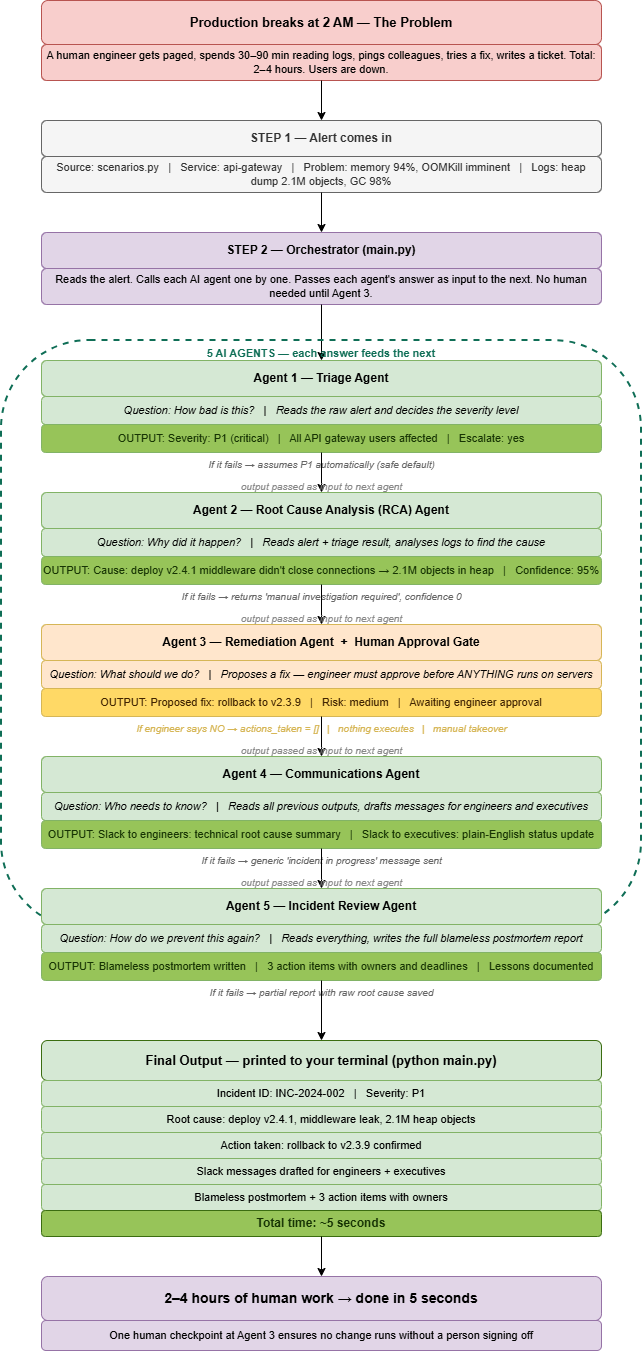

The diagram above was exported from draw.io. Its source (the exported page's mxGraphModel, read from the mxfile embedded in the PNG):
<mxGraphModel dx="1032" dy="532" grid="1" gridSize="10" guides="1" tooltips="1" connect="1" arrows="1" fold="1" page="1" pageScale="1" pageWidth="850" pageHeight="1100" math="0" shadow="0">
  <root>
    <mxCell id="0" />
    <mxCell id="1" parent="0" />
    <mxCell id="IoCDavJpIJBh0Aq4hqgp-1" parent="1" style="rounded=1;whiteSpace=wrap;html=1;fillColor=#f8cecc;strokeColor=#b85450;fontStyle=1;fontSize=13;" value="Production breaks at 2 AM — The Problem" vertex="1">
      <mxGeometry height="44" width="560" x="100" y="910" as="geometry" />
    </mxCell>
    <mxCell id="IoCDavJpIJBh0Aq4hqgp-2" parent="1" style="rounded=1;whiteSpace=wrap;html=1;fillColor=#f8cecc;strokeColor=#b85450;fontSize=11;" value="A human engineer gets paged, spends 30–90 min reading logs, pings colleagues, tries a fix, writes a ticket. Total: 2–4 hours. Users are down." vertex="1">
      <mxGeometry height="36" width="560" x="100" y="954" as="geometry" />
    </mxCell>
    <mxCell id="IoCDavJpIJBh0Aq4hqgp-3" edge="1" parent="1" source="IoCDavJpIJBh0Aq4hqgp-2" style="edgeStyle=orthogonalEdgeStyle;" target="IoCDavJpIJBh0Aq4hqgp-4">
      <mxGeometry relative="1" as="geometry" />
    </mxCell>
    <mxCell id="IoCDavJpIJBh0Aq4hqgp-4" parent="1" style="rounded=1;whiteSpace=wrap;html=1;fillColor=#f5f5f5;strokeColor=#666666;fontStyle=1;fontSize=12;fontColor=#333333;" value="STEP 1 — Alert comes in" vertex="1">
      <mxGeometry height="36" width="560" x="100" y="1030" as="geometry" />
    </mxCell>
    <mxCell id="IoCDavJpIJBh0Aq4hqgp-5" parent="1" style="rounded=1;whiteSpace=wrap;html=1;fillColor=#f5f5f5;strokeColor=#666666;fontSize=11;fontColor=#333333;" value="Source: scenarios.py   |   Service: api-gateway   |   Problem: memory 94%, OOMKill imminent   |   Logs: heap dump 2.1M objects, GC 98%" vertex="1">
      <mxGeometry height="36" width="560" x="100" y="1066" as="geometry" />
    </mxCell>
    <mxCell id="IoCDavJpIJBh0Aq4hqgp-6" edge="1" parent="1" source="IoCDavJpIJBh0Aq4hqgp-5" style="edgeStyle=orthogonalEdgeStyle;" target="IoCDavJpIJBh0Aq4hqgp-7">
      <mxGeometry relative="1" as="geometry" />
    </mxCell>
    <mxCell id="IoCDavJpIJBh0Aq4hqgp-7" parent="1" style="rounded=1;whiteSpace=wrap;html=1;fillColor=#e1d5e7;strokeColor=#9673a6;fontStyle=1;fontSize=12;" value="STEP 2 — Orchestrator (main.py)" vertex="1">
      <mxGeometry height="36" width="560" x="100" y="1142" as="geometry" />
    </mxCell>
    <mxCell id="IoCDavJpIJBh0Aq4hqgp-8" parent="1" style="rounded=1;whiteSpace=wrap;html=1;fillColor=#e1d5e7;strokeColor=#9673a6;fontSize=11;" value="Reads the alert. Calls each AI agent one by one. Passes each agent's answer as input to the next. No human needed until Agent 3." vertex="1">
      <mxGeometry height="36" width="560" x="100" y="1178" as="geometry" />
    </mxCell>
    <mxCell id="IoCDavJpIJBh0Aq4hqgp-9" edge="1" parent="1" source="IoCDavJpIJBh0Aq4hqgp-8" style="edgeStyle=orthogonalEdgeStyle;" target="IoCDavJpIJBh0Aq4hqgp-11">
      <mxGeometry relative="1" as="geometry" />
    </mxCell>
    <mxCell id="IoCDavJpIJBh0Aq4hqgp-10" parent="1" style="rounded=1;whiteSpace=wrap;html=1;fillColor=none;strokeColor=#0F6E56;strokeWidth=2;dashed=1;verticalAlign=top;fontSize=11;fontStyle=1;fontColor=#0F6E56;" value="5 AI AGENTS — each answer feeds the next" vertex="1">
      <mxGeometry height="590" width="640" x="60" y="1250" as="geometry" />
    </mxCell>
    <mxCell id="IoCDavJpIJBh0Aq4hqgp-11" parent="1" style="rounded=1;whiteSpace=wrap;html=1;fillColor=#d5e8d4;strokeColor=#82b366;fontStyle=1;fontSize=12;" value="Agent 1 — Triage Agent" vertex="1">
      <mxGeometry height="36" width="560" x="100" y="1270" as="geometry" />
    </mxCell>
    <mxCell id="IoCDavJpIJBh0Aq4hqgp-12" parent="1" style="rounded=1;whiteSpace=wrap;html=1;fillColor=#d5e8d4;strokeColor=#82b366;fontSize=11;fontStyle=2;" value="Question: How bad is this?   |   Reads the raw alert and decides the severity level" vertex="1">
      <mxGeometry height="28" width="560" x="100" y="1306" as="geometry" />
    </mxCell>
    <mxCell id="IoCDavJpIJBh0Aq4hqgp-13" parent="1" style="rounded=1;whiteSpace=wrap;html=1;fillColor=#97C459;strokeColor=#82b366;fontSize=11;fontColor=#173404;" value="OUTPUT: Severity: P1 (critical)   |   All API gateway users affected   |   Escalate: yes" vertex="1">
      <mxGeometry height="28" width="560" x="100" y="1334" as="geometry" />
    </mxCell>
    <mxCell id="IoCDavJpIJBh0Aq4hqgp-14" parent="1" style="text;html=1;align=center;fontSize=10;fontStyle=2;fontColor=#666666;" value="If it fails → assumes P1 automatically (safe default)" vertex="1">
      <mxGeometry height="20" width="560" x="100" y="1362" as="geometry" />
    </mxCell>
    <mxCell id="IoCDavJpIJBh0Aq4hqgp-15" edge="1" parent="1" source="IoCDavJpIJBh0Aq4hqgp-13" style="edgeStyle=orthogonalEdgeStyle;" target="IoCDavJpIJBh0Aq4hqgp-17">
      <mxGeometry relative="1" as="geometry" />
    </mxCell>
    <mxCell id="IoCDavJpIJBh0Aq4hqgp-16" parent="1" style="text;html=1;align=center;fontSize=10;fontStyle=2;fontColor=#888888;" value="output passed as input to next agent" vertex="1">
      <mxGeometry height="16" width="340" x="210" y="1384" as="geometry" />
    </mxCell>
    <mxCell id="IoCDavJpIJBh0Aq4hqgp-17" parent="1" style="rounded=1;whiteSpace=wrap;html=1;fillColor=#d5e8d4;strokeColor=#82b366;fontStyle=1;fontSize=12;" value="Agent 2 — Root Cause Analysis (RCA) Agent" vertex="1">
      <mxGeometry height="36" width="560" x="100" y="1402" as="geometry" />
    </mxCell>
    <mxCell id="IoCDavJpIJBh0Aq4hqgp-18" parent="1" style="rounded=1;whiteSpace=wrap;html=1;fillColor=#d5e8d4;strokeColor=#82b366;fontSize=11;fontStyle=2;" value="Question: Why did it happen?   |   Reads alert + triage result, analyses logs to find the cause" vertex="1">
      <mxGeometry height="28" width="560" x="100" y="1438" as="geometry" />
    </mxCell>
    <mxCell id="IoCDavJpIJBh0Aq4hqgp-19" parent="1" style="rounded=1;whiteSpace=wrap;html=1;fillColor=#97C459;strokeColor=#82b366;fontSize=11;fontColor=#173404;" value="OUTPUT: Cause: deploy v2.4.1 middleware didn't close connections → 2.1M objects in heap   |   Confidence: 95%" vertex="1">
      <mxGeometry height="28" width="560" x="100" y="1466" as="geometry" />
    </mxCell>
    <mxCell id="IoCDavJpIJBh0Aq4hqgp-20" parent="1" style="text;html=1;align=center;fontSize=10;fontStyle=2;fontColor=#666666;" value="If it fails → returns 'manual investigation required', confidence 0" vertex="1">
      <mxGeometry height="20" width="560" x="100" y="1494" as="geometry" />
    </mxCell>
    <mxCell id="IoCDavJpIJBh0Aq4hqgp-21" edge="1" parent="1" source="IoCDavJpIJBh0Aq4hqgp-19" style="edgeStyle=orthogonalEdgeStyle;" target="IoCDavJpIJBh0Aq4hqgp-23">
      <mxGeometry relative="1" as="geometry" />
    </mxCell>
    <mxCell id="IoCDavJpIJBh0Aq4hqgp-22" parent="1" style="text;html=1;align=center;fontSize=10;fontStyle=2;fontColor=#888888;" value="output passed as input to next agent" vertex="1">
      <mxGeometry height="16" width="340" x="210" y="1516" as="geometry" />
    </mxCell>
    <mxCell id="IoCDavJpIJBh0Aq4hqgp-23" parent="1" style="rounded=1;whiteSpace=wrap;html=1;fillColor=#ffe6cc;strokeColor=#d6b656;fontStyle=1;fontSize=12;" value="Agent 3 — Remediation Agent  +  Human Approval Gate" vertex="1">
      <mxGeometry height="36" width="560" x="100" y="1534" as="geometry" />
    </mxCell>
    <mxCell id="IoCDavJpIJBh0Aq4hqgp-24" parent="1" style="rounded=1;whiteSpace=wrap;html=1;fillColor=#ffe6cc;strokeColor=#d6b656;fontSize=11;fontStyle=2;" value="Question: What should we do?   |   Proposes a fix — engineer must approve before ANYTHING runs on servers" vertex="1">
      <mxGeometry height="28" width="560" x="100" y="1570" as="geometry" />
    </mxCell>
    <mxCell id="IoCDavJpIJBh0Aq4hqgp-25" parent="1" style="rounded=1;whiteSpace=wrap;html=1;fillColor=#FFD966;strokeColor=#d6b656;fontSize=11;fontColor=#412402;" value="OUTPUT: Proposed fix: rollback to v2.3.9   |   Risk: medium   |   Awaiting engineer approval" vertex="1">
      <mxGeometry height="28" width="560" x="100" y="1598" as="geometry" />
    </mxCell>
    <mxCell id="IoCDavJpIJBh0Aq4hqgp-26" parent="1" style="text;html=1;align=center;fontSize=10;fontStyle=2;fontColor=#d6b656;" value="If engineer says NO → actions_taken = []   |   nothing executes   |   manual takeover" vertex="1">
      <mxGeometry height="20" width="560" x="100" y="1626" as="geometry" />
    </mxCell>
    <mxCell id="IoCDavJpIJBh0Aq4hqgp-27" edge="1" parent="1" source="IoCDavJpIJBh0Aq4hqgp-25" style="edgeStyle=orthogonalEdgeStyle;" target="IoCDavJpIJBh0Aq4hqgp-29">
      <mxGeometry relative="1" as="geometry" />
    </mxCell>
    <mxCell id="IoCDavJpIJBh0Aq4hqgp-28" parent="1" style="text;html=1;align=center;fontSize=10;fontStyle=2;fontColor=#888888;" value="output passed as input to next agent" vertex="1">
      <mxGeometry height="16" width="340" x="210" y="1648" as="geometry" />
    </mxCell>
    <mxCell id="IoCDavJpIJBh0Aq4hqgp-29" parent="1" style="rounded=1;whiteSpace=wrap;html=1;fillColor=#d5e8d4;strokeColor=#82b366;fontStyle=1;fontSize=12;" value="Agent 4 — Communications Agent" vertex="1">
      <mxGeometry height="36" width="560" x="100" y="1666" as="geometry" />
    </mxCell>
    <mxCell id="IoCDavJpIJBh0Aq4hqgp-30" parent="1" style="rounded=1;whiteSpace=wrap;html=1;fillColor=#d5e8d4;strokeColor=#82b366;fontSize=11;fontStyle=2;" value="Question: Who needs to know?   |   Reads all previous outputs, drafts messages for engineers and executives" vertex="1">
      <mxGeometry height="28" width="560" x="100" y="1702" as="geometry" />
    </mxCell>
    <mxCell id="IoCDavJpIJBh0Aq4hqgp-31" parent="1" style="rounded=1;whiteSpace=wrap;html=1;fillColor=#97C459;strokeColor=#82b366;fontSize=11;fontColor=#173404;" value="OUTPUT: Slack to engineers: technical root cause summary   |   Slack to executives: plain-English status update" vertex="1">
      <mxGeometry height="28" width="560" x="100" y="1730" as="geometry" />
    </mxCell>
    <mxCell id="IoCDavJpIJBh0Aq4hqgp-32" parent="1" style="text;html=1;align=center;fontSize=10;fontStyle=2;fontColor=#666666;" value="If it fails → generic 'incident in progress' message sent" vertex="1">
      <mxGeometry height="20" width="560" x="100" y="1758" as="geometry" />
    </mxCell>
    <mxCell id="IoCDavJpIJBh0Aq4hqgp-33" edge="1" parent="1" source="IoCDavJpIJBh0Aq4hqgp-31" style="edgeStyle=orthogonalEdgeStyle;" target="IoCDavJpIJBh0Aq4hqgp-35">
      <mxGeometry relative="1" as="geometry" />
    </mxCell>
    <mxCell id="IoCDavJpIJBh0Aq4hqgp-34" parent="1" style="text;html=1;align=center;fontSize=10;fontStyle=2;fontColor=#888888;" value="output passed as input to next agent" vertex="1">
      <mxGeometry height="16" width="340" x="210" y="1780" as="geometry" />
    </mxCell>
    <mxCell id="IoCDavJpIJBh0Aq4hqgp-35" parent="1" style="rounded=1;whiteSpace=wrap;html=1;fillColor=#d5e8d4;strokeColor=#82b366;fontStyle=1;fontSize=12;" value="Agent 5 — Incident Review Agent" vertex="1">
      <mxGeometry height="36" width="560" x="100" y="1798" as="geometry" />
    </mxCell>
    <mxCell id="IoCDavJpIJBh0Aq4hqgp-36" parent="1" style="rounded=1;whiteSpace=wrap;html=1;fillColor=#d5e8d4;strokeColor=#82b366;fontSize=11;fontStyle=2;" value="Question: How do we prevent this again?   |   Reads everything, writes the full blameless postmortem report" vertex="1">
      <mxGeometry height="28" width="560" x="100" y="1834" as="geometry" />
    </mxCell>
    <mxCell id="IoCDavJpIJBh0Aq4hqgp-37" parent="1" style="rounded=1;whiteSpace=wrap;html=1;fillColor=#97C459;strokeColor=#82b366;fontSize=11;fontColor=#173404;" value="OUTPUT: Blameless postmortem written   |   3 action items with owners and deadlines   |   Lessons documented" vertex="1">
      <mxGeometry height="28" width="560" x="100" y="1862" as="geometry" />
    </mxCell>
    <mxCell id="IoCDavJpIJBh0Aq4hqgp-38" parent="1" style="text;html=1;align=center;fontSize=10;fontStyle=2;fontColor=#666666;" value="If it fails → partial report with raw root cause saved" vertex="1">
      <mxGeometry height="20" width="560" x="100" y="1890" as="geometry" />
    </mxCell>
    <mxCell id="IoCDavJpIJBh0Aq4hqgp-39" edge="1" parent="1" source="IoCDavJpIJBh0Aq4hqgp-37" style="edgeStyle=orthogonalEdgeStyle;" target="IoCDavJpIJBh0Aq4hqgp-40">
      <mxGeometry relative="1" as="geometry" />
    </mxCell>
    <mxCell id="IoCDavJpIJBh0Aq4hqgp-40" parent="1" style="rounded=1;whiteSpace=wrap;html=1;fillColor=#d5e8d4;strokeColor=#3B6D11;fontStyle=1;fontSize=13;" value="Final Output — printed to your terminal (python main.py)" vertex="1">
      <mxGeometry height="40" width="560" x="100" y="1950" as="geometry" />
    </mxCell>
    <mxCell id="IoCDavJpIJBh0Aq4hqgp-41" parent="1" style="rounded=1;whiteSpace=wrap;html=1;fillColor=#d5e8d4;strokeColor=#82b366;fontSize=11;" value="Incident ID: INC-2024-002   |   Severity: P1" vertex="1">
      <mxGeometry height="26" width="560" x="100" y="1990" as="geometry" />
    </mxCell>
    <mxCell id="IoCDavJpIJBh0Aq4hqgp-42" parent="1" style="rounded=1;whiteSpace=wrap;html=1;fillColor=#d5e8d4;strokeColor=#82b366;fontSize=11;" value="Root cause: deploy v2.4.1, middleware leak, 2.1M heap objects" vertex="1">
      <mxGeometry height="26" width="560" x="100" y="2016" as="geometry" />
    </mxCell>
    <mxCell id="IoCDavJpIJBh0Aq4hqgp-43" parent="1" style="rounded=1;whiteSpace=wrap;html=1;fillColor=#d5e8d4;strokeColor=#82b366;fontSize=11;" value="Action taken: rollback to v2.3.9 confirmed" vertex="1">
      <mxGeometry height="26" width="560" x="100" y="2042" as="geometry" />
    </mxCell>
    <mxCell id="IoCDavJpIJBh0Aq4hqgp-44" parent="1" style="rounded=1;whiteSpace=wrap;html=1;fillColor=#d5e8d4;strokeColor=#82b366;fontSize=11;" value="Slack messages drafted for engineers + executives" vertex="1">
      <mxGeometry height="26" width="560" x="100" y="2068" as="geometry" />
    </mxCell>
    <mxCell id="IoCDavJpIJBh0Aq4hqgp-45" parent="1" style="rounded=1;whiteSpace=wrap;html=1;fillColor=#d5e8d4;strokeColor=#82b366;fontSize=11;" value="Blameless postmortem + 3 action items with owners" vertex="1">
      <mxGeometry height="26" width="560" x="100" y="2094" as="geometry" />
    </mxCell>
    <mxCell id="IoCDavJpIJBh0Aq4hqgp-46" parent="1" style="rounded=1;whiteSpace=wrap;html=1;fillColor=#97C459;strokeColor=#3B6D11;fontSize=12;fontStyle=1;fontColor=#173404;" value="Total time: ~5 seconds" vertex="1">
      <mxGeometry height="26" width="560" x="100" y="2120" as="geometry" />
    </mxCell>
    <mxCell id="IoCDavJpIJBh0Aq4hqgp-47" edge="1" parent="1" source="IoCDavJpIJBh0Aq4hqgp-46" style="edgeStyle=orthogonalEdgeStyle;" target="IoCDavJpIJBh0Aq4hqgp-48">
      <mxGeometry relative="1" as="geometry" />
    </mxCell>
    <mxCell id="IoCDavJpIJBh0Aq4hqgp-48" parent="1" style="rounded=1;whiteSpace=wrap;html=1;fillColor=#e1d5e7;strokeColor=#9673a6;fontStyle=1;fontSize=14;" value="2–4 hours of human work → done in 5 seconds" vertex="1">
      <mxGeometry height="44" width="560" x="100" y="2186" as="geometry" />
    </mxCell>
    <mxCell id="IoCDavJpIJBh0Aq4hqgp-49" parent="1" style="rounded=1;whiteSpace=wrap;html=1;fillColor=#e1d5e7;strokeColor=#9673a6;fontSize=11;" value="One human checkpoint at Agent 3 ensures no change runs without a person signing off" vertex="1">
      <mxGeometry height="30" width="560" x="100" y="2230" as="geometry" />
    </mxCell>
  </root>
</mxGraphModel>